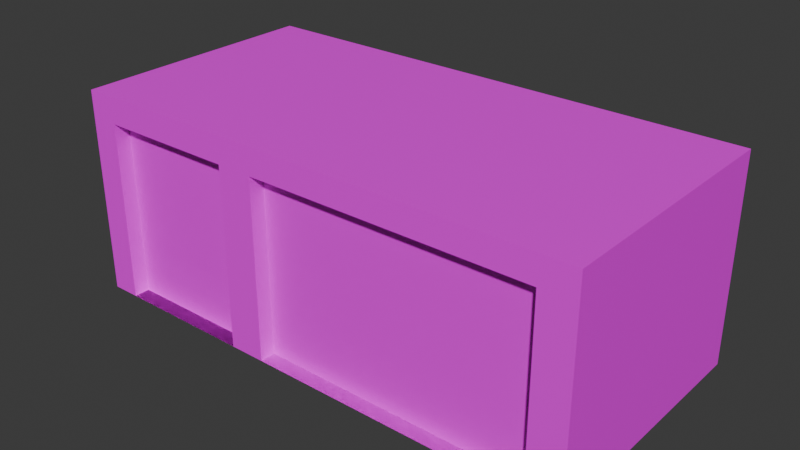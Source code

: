 # Source: Garage.blend  (saved by Blender 4.0.36; exported with 4.5.12 LTS)
import bpy
from mathutils import Matrix  # noqa: F401  (used for matrix-valued properties, if any)

bpy.ops.wm.read_factory_settings(use_empty=True)
scene = bpy.context.scene
scene.name = 'Scene'

# ---- collections
col_collection = bpy.data.collections.new('Collection'); scene.collection.children.link(col_collection)

# ---- images (referenced by path relative to the original .blend; pixels are not part of the script)
import os
ASSET_DIR = os.environ.get("B2B_ASSET_DIR", "")  # directory of the original .blend (textures are referenced by path, not embedded)
HERE = os.path.dirname(os.path.abspath(__file__))  # packed textures are extracted next to this script under _unpacked/

def load_image(name, relpath, width, height, colorspace="sRGB"):
    """Load a texture the original file referenced (path relative to the .blend, or extracted next to this script)."""
    p = next((c for c in (os.path.join(HERE, relpath), os.path.join(ASSET_DIR, relpath)) if relpath and os.path.exists(c)), "")
    if p:
        img = bpy.data.images.load(p, check_existing=True)
        img.name = name
    else:  # same state as the original file: an image datablock whose file is absent (Cycles renders it pink)
        img = bpy.data.images.new(name, width, height)
        img.source = "FILE"
        img.filepath = "//" + (relpath or name)
    img.colorspace_settings.name = colorspace
    return img
img_garage_door_jpg = load_image('Garage Door.jpg', 'Garage Door.jpg', 1024, 1024, 'sRGB')
img_bricks_jpg = load_image('Bricks.jpg', 'Bricks.jpg', 1024, 1024, 'sRGB')
img_brick_pixelated_jpg = load_image('Brick Pixelated.jpg', 'Brick Pixelated.jpg', 1024, 1024, 'sRGB')
img_garage_door_pixelated_jpg = load_image('Garage Door Pixelated.jpg', 'Garage Door Pixelated.jpg', 1024, 1024, 'sRGB')

# ---- materials (node trees are filled in below, after node groups)
mat_material_001 = bpy.data.materials.new('Material.001')
mat_material_001.use_transparent_shadow = False
mat_material_002 = bpy.data.materials.new('Material.002')
mat_material_002.use_transparent_shadow = False
mat_material_004 = bpy.data.materials.new('Material.004')
mat_material_004.use_transparent_shadow = False
mat_material = bpy.data.materials.new('Material')
mat_material.use_transparent_shadow = False
mat_material_003 = bpy.data.materials.new('Material.003')
mat_material_003.use_transparent_shadow = False

# ---- material node trees
mat_material_001.use_nodes = True; mat_material_001.node_tree.nodes.clear()
_N = mat_material_001.node_tree.nodes; _L = mat_material_001.node_tree.links
n0 = _N.new('ShaderNodeBsdfPrincipled'); n0.name = 'Principled BSDF'; n0.location = (10, 300)
n0.inputs[3].default_value = 1.45
n1 = _N.new('ShaderNodeOutputMaterial'); n1.name = 'Material Output'; n1.location = (300, 300)
n2 = _N.new('ShaderNodeTexImage'); n2.name = 'Image Texture'; n2.location = (-280, 275)
n2.image = img_garage_door_jpg
_L.new(n0.outputs[0], n1.inputs[0])
_L.new(n2.outputs[0], n0.inputs[0])
n1.is_active_output = True
mat_material_002.use_nodes = True; mat_material_002.node_tree.nodes.clear()
_N = mat_material_002.node_tree.nodes; _L = mat_material_002.node_tree.links
n0 = _N.new('ShaderNodeBsdfPrincipled'); n0.name = 'Principled BSDF'; n0.location = (10, 300)
n0.inputs[3].default_value = 1.45
n1 = _N.new('ShaderNodeOutputMaterial'); n1.name = 'Material Output'; n1.location = (300, 300)
n2 = _N.new('ShaderNodeTexImage'); n2.name = 'Image Texture'; n2.location = (-280, 275)
n2.image = img_bricks_jpg
_L.new(n0.outputs[0], n1.inputs[0])
_L.new(n2.outputs[0], n0.inputs[0])
n1.is_active_output = True
mat_material_004.use_nodes = True; mat_material_004.node_tree.nodes.clear()
_N = mat_material_004.node_tree.nodes; _L = mat_material_004.node_tree.links
n0 = _N.new('ShaderNodeBsdfPrincipled'); n0.name = 'Principled BSDF'; n0.location = (10, 300)
n0.inputs[3].default_value = 1.45
n1 = _N.new('ShaderNodeOutputMaterial'); n1.name = 'Material Output'; n1.location = (300, 300)
n2 = _N.new('ShaderNodeTexImage'); n2.name = 'Image Texture'; n2.location = (-280, 275)
n2.image = img_brick_pixelated_jpg
_L.new(n0.outputs[0], n1.inputs[0])
_L.new(n2.outputs[0], n0.inputs[0])
n1.is_active_output = True
mat_material.use_nodes = True; mat_material.node_tree.nodes.clear()
_N = mat_material.node_tree.nodes; _L = mat_material.node_tree.links
n0 = _N.new('ShaderNodeBsdfPrincipled'); n0.name = 'Principled BSDF'; n0.location = (10, 300)
n0.inputs[3].default_value = 1.45
n1 = _N.new('ShaderNodeOutputMaterial'); n1.name = 'Material Output'; n1.location = (300, 300)
n2 = _N.new('ShaderNodeTexImage'); n2.name = 'Image Texture'; n2.location = (-280, 275)
n2.image = img_garage_door_pixelated_jpg
_L.new(n0.outputs[0], n1.inputs[0])
_L.new(n2.outputs[0], n0.inputs[0])
n1.is_active_output = True
mat_material_003.use_nodes = True; mat_material_003.node_tree.nodes.clear()
_N = mat_material_003.node_tree.nodes; _L = mat_material_003.node_tree.links
n0 = _N.new('ShaderNodeBsdfPrincipled'); n0.name = 'Principled BSDF'; n0.location = (10, 300)
n0.inputs[3].default_value = 1.45
n1 = _N.new('ShaderNodeOutputMaterial'); n1.name = 'Material Output'; n1.location = (300, 300)
n2 = _N.new('ShaderNodeTexImage'); n2.name = 'Image Texture'; n2.location = (-280, 275)
n2.image = img_garage_door_pixelated_jpg
_L.new(n0.outputs[0], n1.inputs[0])
_L.new(n2.outputs[0], n0.inputs[0])
n1.is_active_output = True

# ---- world
world_world = bpy.data.worlds.new('World'); scene.world = world_world
world_world.use_nodes = True; world_world.node_tree.nodes.clear()
_N = world_world.node_tree.nodes; _L = world_world.node_tree.links
n0 = _N.new('ShaderNodeOutputWorld'); n0.name = 'World Output'; n0.location = (300, 300)
n1 = _N.new('ShaderNodeBackground'); n1.name = 'Background'; n1.location = (10, 300)
n1.inputs[0].default_value = (0.05088, 0.05088, 0.05088, 1.0)
_L.new(n1.outputs[0], n0.inputs[0])
n0.is_active_output = True
world_world.color = (0.05088, 0.05088, 0.05088)
world_world.use_sun_shadow = False
world_world.sun_shadow_jitter_overblur = 0.0

# ---- meshes
me_cube_002 = bpy.data.meshes.new('Cube.002')
me_cube_002.from_pydata([(-8.262, -4.239, 5.225), (-8.262, 4.239, 5.225), (-8.262, -4.239, -5.225), (-8.262, 4.239, -5.225), (8.262, -4.239, 5.225), (8.262, 4.239, 5.225), (8.262, -4.239, -5.225), (8.262, 4.239, -5.225), (-8.262, 3.157, 5.225), (-8.262, 3.157, -5.225), (8.262, 3.157, -5.225), (8.262, 3.157, 5.225), (7.18, -4.239, -5.225), (7.18, 4.239, -5.225), (7.18, -4.239, 5.225), (7.18, 4.239, 5.225), (7.18, 3.157, 5.225), (7.18, 3.157, -5.225), (-7.341, -4.239, -5.225), (-7.341, 4.239, 5.225), (-7.341, 3.157, 5.225), (-7.341, 4.239, -5.225), (-7.341, -4.239, 5.225), (-7.341, 3.157, -5.225), (-2.888, 4.239, -5.225), (-2.888, -4.239, 5.225), (-2.888, 3.157, -5.225), (-2.888, -4.239, -5.225), (-2.888, 4.239, 5.225), (-2.888, 3.157, 5.225), (-1.725, 4.239, -5.225), (-1.725, -4.239, 5.225), (-1.725, 3.157, -5.225), (-1.725, -4.239, -5.225), (-1.725, 4.239, 5.225), (-1.725, 3.157, 5.225), (-1.725, -4.239, 4.589), (7.18, -4.239, 4.589), (7.18, 3.157, 4.589), (-2.888, 3.157, 4.589), (-7.341, 3.157, 4.589), (-7.341, -4.239, 4.589), (-2.888, -4.239, 4.589), (-1.725, 3.157, 4.589)], [], [(8, 1, 3, 9), (17, 13, 7, 10), (10, 7, 5, 11), (20, 19, 1, 8), (12, 6, 4, 14), (21, 3, 1, 19), (22, 20, 8, 0), (6, 10, 11, 4), (12, 17, 10, 6), (0, 8, 9, 2), (33, 32, 17, 12), (4, 11, 16, 14), (7, 13, 15, 5), (33, 12, 14, 31), (11, 5, 15, 16), (32, 30, 13, 17), (9, 3, 21, 23), (2, 18, 22, 0), (2, 9, 23, 18), (35, 31, 36, 43), (24, 21, 19, 28), (29, 28, 19, 20), (35, 34, 28, 29), (30, 24, 28, 34), (31, 35, 29, 25), (23, 21, 24, 26), (18, 27, 25, 22), (18, 23, 26, 27), (31, 14, 37, 36), (13, 30, 34, 15), (16, 15, 34, 35), (26, 24, 30, 32), (27, 33, 31, 25), (27, 26, 32, 33), (14, 16, 38, 37), (22, 25, 42, 41), (29, 20, 40, 39), (25, 29, 39, 42), (20, 22, 41, 40), (16, 35, 43, 38)])
me_cube_002.polygons.foreach_set('material_index', [2, 0, 2, 2, 0, 0, 2, 2, 0, 2, 0, 2, 0, 0, 2, 0, 2, 0, 2, 2, 0, 2, 2, 0, 2, 2, 0, 2, 0, 0, 2, 2, 0, 2, 2, 0, 2, 2, 2, 2])
_uv = me_cube_002.uv_layers.new(name='UVMap')
_uv.uv.foreach_set('vector', [0.9958, 0.9132, 0.9946, 1.053, -0.008747, 1.049, -0.007571, 0.909, 0.5931, 0.4836, 0.625, 0.4836, 0.625, 0.5, 0.5931, 0.5, 1.002, 0.9229, 1.0, 1.067, -0.002065, 1.063, -0.00089, 0.9186, -0.1202, 0.9064, -0.1216, 1.048, -0.1876, 1.047, -0.1862, 0.9061, 0.3586, 0.5, 0.375, 0.5, 0.375, 0.75, 0.3586, 0.75, 0.8611, 0.5, 0.875, 0.5, 0.875, 0.75, 0.8611, 0.75, -0.1107, -0.05834, -0.1202, 0.9064, -0.1862, 0.9061, -0.1767, -0.05857, 1.01, -0.06277, 1.002, 0.9229, -0.00089, 0.9186, 0.007141, -0.06712, 0.375, 0.4836, 0.5931, 0.4836, 0.5931, 0.5, 0.375, 0.5, 0.001468, 0.8585, -0.00713, -0.06072, 1.009, -0.065, 1.017, 0.8542, 0.375, 0.3489, 0.5931, 0.3489, 0.5931, 0.4836, 0.375, 0.4836, 1.009, -0.05432, 0.9996, 0.9104, 0.922, 0.9101, 0.9315, -0.0546, 0.625, 0.5, 0.6414, 0.5, 0.6414, 0.75, 0.625, 0.75, 0.2239, 0.5, 0.3586, 0.5, 0.3586, 0.75, 0.2239, 0.75, 0.9996, 0.9104, 0.9982, 1.052, 0.9206, 1.051, 0.922, 0.9101, 0.5931, 0.3489, 0.625, 0.3489, 0.625, 0.4836, 0.5931, 0.4836, 0.9929, 0.864, 0.9915, 0.9895, 0.9252, 0.9893, 0.9266, 0.8638, 0.125, 0.5, 0.1389, 0.5, 0.1389, 0.75, 0.125, 0.75, 1.002, 0.006114, 0.9929, 0.864, 0.9266, 0.8638, 0.9361, 0.005903, 0.2829, 0.9078, 0.2924, -0.05689, 0.2924, -0.05689, 0.2829, 0.9078, 0.7937, 0.5, 0.8611, 0.5, 0.8611, 0.75, 0.7937, 0.75, 0.1994, 0.9075, 0.198, 1.049, -0.1216, 1.048, -0.1202, 0.9064, 0.2829, 0.9078, 0.2815, 1.049, 0.198, 1.049, 0.1994, 0.9075, 0.7761, 0.5, 0.7937, 0.5, 0.7937, 0.75, 0.7761, 0.75, 0.2924, -0.05689, 0.2829, 0.9078, 0.1994, 0.9075, 0.2089, -0.05719, 0.9266, 0.8638, 0.9252, 0.9893, 0.6045, 0.9883, 0.6059, 0.8628, 0.1389, 0.5, 0.2063, 0.5, 0.2063, 0.75, 0.1389, 0.75, 0.9361, 0.005903, 0.9266, 0.8638, 0.6059, 0.8628, 0.6154, 0.004883, 0.2239, 0.75, 0.3586, 0.75, 0.3586, 0.75, 0.2239, 0.75, 0.6414, 0.5, 0.7761, 0.5, 0.7761, 0.75, 0.6414, 0.75, 0.922, 0.9101, 0.9206, 1.051, 0.2815, 1.049, 0.2829, 0.9078, 0.5931, 0.3313, 0.625, 0.3313, 0.625, 0.3489, 0.5931, 0.3489, 0.2063, 0.5, 0.2239, 0.5, 0.2239, 0.75, 0.2063, 0.75, 0.375, 0.3313, 0.5931, 0.3313, 0.5931, 0.3489, 0.375, 0.3489, 1.259, 0.05443, 1.252, 0.8007, 1.252, 0.8007, 1.259, 0.05443, 0.1389, 0.75, 0.2063, 0.75, 0.2063, 0.75, 0.1389, 0.75, 0.7185, 0.7675, 0.4824, 0.7667, 0.4824, 0.7667, 0.7185, 0.7675, 0.2089, -0.05719, 0.1994, 0.9075, 0.1994, 0.9075, 0.2089, -0.05719, -0.1202, 0.9064, -0.1107, -0.05834, -0.1107, -0.05834, -0.1202, 0.9064, 1.252, 0.8007, 0.7801, 0.7989, 0.7801, 0.7989, 1.252, 0.8007])
me_cube_002.materials.append(mat_material_001)
me_cube_002.materials.append(mat_material_002)
me_cube_002.materials.append(mat_material_004)
me_cube_002.update()
me_cube_003 = bpy.data.meshes.new('Cube.003')
me_cube_003.from_pydata([(-1.725, -4.239, 4.589), (7.18, -4.239, 4.589), (7.18, 3.157, 4.589), (-1.725, 3.157, 4.589)], [], [(1, 2, 3, 0)])
_uv = me_cube_003.uv_layers.new(name='UVMap')
_uv.uv.foreach_set('vector', [1.003, 0.01055, 0.995, 0.9932, 0.003883, 0.9928, 0.01229, 0.01022])
me_cube_003.materials.append(mat_material)
me_cube_003.materials.append(mat_material_002)
me_cube_003.update()
me_cube_004 = bpy.data.meshes.new('Cube.004')
me_cube_004.from_pydata([(-2.888, 3.157, 4.589), (-7.341, 3.157, 4.589), (-7.341, -4.239, 4.589), (-2.888, -4.239, 4.589)], [], [(3, 0, 1, 2)])
_uv = me_cube_004.uv_layers.new(name='UVMap')
_uv.uv.foreach_set('vector', [0.7783, 0.03531, 0.7656, 0.996, 0.2468, 0.9945, 0.2594, 0.03377])
me_cube_004.materials.append(mat_material_003)
me_cube_004.materials.append(mat_material_002)
me_cube_004.update()

# ---- objects
ob_garage = bpy.data.objects.new('Garage', me_cube_002)
ob_large_door = bpy.data.objects.new('Large Door', me_cube_003)
ob_small_door = bpy.data.objects.new('Small Door', me_cube_004)

# ---- transforms, parenting, visibility, modifiers, constraints
ob_garage.location = (0.0, 0.0, 4.293)
ob_garage.rotation_euler = (1.571, 0.0, 0.0)
ob_garage.scale = (1.287, 1.0, 1.0)
ob_large_door.location = (0.0, 0.0, 4.293)
ob_large_door.rotation_euler = (1.571, 0.0, 0.0)
ob_large_door.scale = (1.287, 1.0, 1.0)
ob_small_door.location = (0.0, 0.0, 4.293)
ob_small_door.rotation_euler = (1.571, 0.0, 0.0)
ob_small_door.scale = (1.287, 1.0, 1.0)

# ---- collection membership
col_collection.objects.link(ob_garage)
col_collection.objects.link(ob_large_door)
col_collection.objects.link(ob_small_door)

# ---- scene / render settings (as saved in the file)
scene.frame_start = 1; scene.frame_end = 250; scene.frame_set(1)
scene.render.engine = 'BLENDER_EEVEE_NEXT'
scene.cycles.sampling_pattern = 'TABULATED_SOBOL'
bpy.context.view_layer.update()

# ---- added for rendering (the .blend has no active camera and no usable light): camera, sun
cam_auto = bpy.data.cameras.new('AutoCamera')
cam_auto.lens = 50.0
cam_auto.sensor_width = 36.0
cam_auto.clip_end = 1000.0
ob_auto_camera = bpy.data.objects.new('AutoCamera', cam_auto)
scene.collection.objects.link(ob_auto_camera)
ob_auto_camera.location = (23.2828, -27.9394, 22.9194)
ob_auto_camera.rotation_euler = (1.09748, -7.21219e-08, 0.694738)
scene.camera = ob_auto_camera
light_auto_sun = bpy.data.lights.new('AutoSun', 'SUN')
light_auto_sun.energy = 3.0
light_auto_sun.angle = 0.0523599
ob_auto_sun = bpy.data.objects.new('AutoSun', light_auto_sun)
scene.collection.objects.link(ob_auto_sun)
ob_auto_sun.rotation_euler = (0.872665, 0.174533, 0.523599)
bpy.context.view_layer.update()
